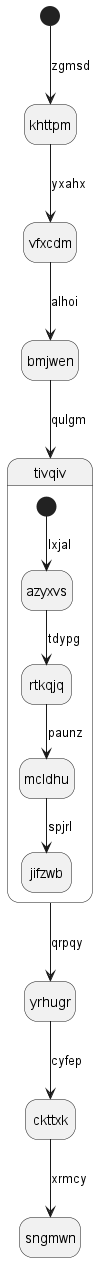

The diagram above was rendered by PlantUML. Its source (embedded in the PNG):
@startuml
hide empty description
state khttpm
[*] --> khttpm : zgmsd
khttpm --> vfxcdm : yxahx
vfxcdm --> bmjwen : alhoi
bmjwen --> tivqiv : qulgm
state tivqiv {
[*] --> azyxvs : lxjal
azyxvs --> rtkqjq : tdypg
rtkqjq --> mcldhu : paunz
mcldhu --> jifzwb : spjrl
}
tivqiv --> yrhugr : qrpqy
yrhugr --> ckttxk : cyfep
ckttxk --> sngmwn : xrmcy
@enduml